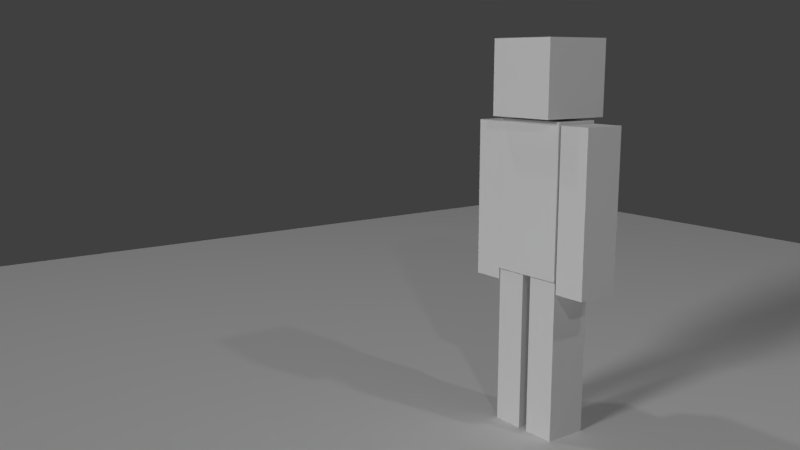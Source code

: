 # Source: 14_MutliTexture_CubeDube_Cycles.blend  (saved by Blender 2.79.0; exported with 4.5.12 LTS)
import bpy
from mathutils import Matrix  # noqa: F401  (used for matrix-valued properties, if any)

bpy.ops.wm.read_factory_settings(use_empty=True)
scene = bpy.context.scene
scene.name = 'Scene'

# ---- collections
col_collection_1 = bpy.data.collections.new('Collection 1'); scene.collection.children.link(col_collection_1)

# ---- images (referenced by path relative to the original .blend; pixels are not part of the script)
import os
ASSET_DIR = os.environ.get("B2B_ASSET_DIR", "")  # directory of the original .blend (textures are referenced by path, not embedded)
HERE = os.path.dirname(os.path.abspath(__file__))  # packed textures are extracted next to this script under _unpacked/

def load_image(name, relpath, width, height, colorspace="sRGB"):
    """Load a texture the original file referenced (path relative to the .blend, or extracted next to this script)."""
    p = next((c for c in (os.path.join(HERE, relpath), os.path.join(ASSET_DIR, relpath)) if relpath and os.path.exists(c)), "")
    if p:
        img = bpy.data.images.load(p, check_existing=True)
        img.name = name
    else:  # same state as the original file: an image datablock whose file is absent (Cycles renders it pink)
        img = bpy.data.images.new(name, width, height)
        img.source = "FILE"
        img.filepath = "//" + (relpath or name)
    img.colorspace_settings.name = colorspace
    return img
img_skin_jpg = load_image('Skin.jpg', 'CubeDude/Assets/Copyright/Skin.jpg', 1024, 1024, 'sRGB')
img_wool_jpg = load_image('Wool.jpg', 'CubeDude/Assets/Copyright/Wool.jpg', 1024, 1024, 'sRGB')
img_denim_jpg = load_image('Denim.jpg', 'CubeDude/Assets/Copyright/Denim.jpg', 1024, 1024, 'sRGB')

# ---- materials (node trees are filled in below, after node groups)
mat_face = bpy.data.materials.new('Face')
mat_face.alpha_threshold = 0.0
mat_face.use_transparent_shadow = False
mat_face.roughness = 0.5
mat_jumper = bpy.data.materials.new('Jumper')
mat_jumper.alpha_threshold = 0.0
mat_jumper.use_transparent_shadow = False
mat_jumper.roughness = 0.5
mat_trousers = bpy.data.materials.new('Trousers')
mat_trousers.alpha_threshold = 0.0
mat_trousers.use_transparent_shadow = False
mat_trousers.roughness = 0.5

# ---- material node trees

# ---- world
world_world = bpy.data.worlds.new('World'); scene.world = world_world
world_world.color = (0.05088, 0.05088, 0.05088)
world_world.use_sun_shadow = False
world_world.sun_shadow_jitter_overblur = 0.0
world_world.cycles.sampling_method = 'MANUAL'

# ---- cameras
cam_camera = bpy.data.cameras.new('Camera')
cam_camera.clip_end = 100.0
cam_camera.lens = 35.0
cam_camera.sensor_width = 32.0
cam_camera.sensor_height = 18.0
cam_camera.ortho_scale = 7.314
cam_camera.dof.focus_distance = 0.0
cam_camera.dof.aperture_fstop = 128.0

# ---- lights
light_lamp_003 = bpy.data.lights.new('Lamp.003', 'POINT')
light_lamp_003.transmission_factor = 0.0
light_lamp_003.cutoff_distance = 30.0
light_lamp_003.energy = 100.0
light_lamp_003.shadow_buffer_clip_start = 1.001
light_lamp_003.shadow_soft_size = 0.1
light_lamp_003.shadow_maximum_resolution = 0.006
light_lamp_003.use_absolute_resolution = True
light_lamp_002 = bpy.data.lights.new('Lamp.002', 'SUN')
light_lamp_002.transmission_factor = 0.0
light_lamp_002.cutoff_distance = 30.0
light_lamp_002.angle = 0.1993
light_lamp_002.energy = 1.0
light_lamp_002.shadow_buffer_clip_start = 1.001
light_lamp_002.shadow_soft_size = 0.1
light_lamp_002.shadow_cascade_max_distance = 1000.0
light_lamp_001 = bpy.data.lights.new('Lamp.001', 'POINT')
light_lamp_001.transmission_factor = 0.0
light_lamp_001.cutoff_distance = 30.0
light_lamp_001.energy = 100.0
light_lamp_001.shadow_buffer_clip_start = 1.001
light_lamp_001.shadow_soft_size = 0.1
light_lamp_001.shadow_maximum_resolution = 0.006
light_lamp_001.use_absolute_resolution = True
light_lamp = bpy.data.lights.new('Lamp', 'POINT')
light_lamp.transmission_factor = 0.0
light_lamp.cutoff_distance = 30.0
light_lamp.energy = 100.0
light_lamp.shadow_buffer_clip_start = 1.001
light_lamp.shadow_soft_size = 0.1
light_lamp.shadow_maximum_resolution = 0.006
light_lamp.use_absolute_resolution = True

# ---- meshes
me_plane = bpy.data.meshes.new('Plane')
me_plane.from_pydata([(-1.0, 4.371e-08, 1.0), (1.0, 4.371e-08, 1.0), (-1.0, -4.371e-08, -1.0), (1.0, -4.371e-08, -1.0)], [], [(0, 1, 3, 2)])
me_plane.use_remesh_preserve_volume = False
me_plane.use_remesh_preserve_attributes = False
me_plane.use_mirror_vertex_groups = False
me_plane.update()
me_cube_004 = bpy.data.meshes.new('Cube.004')
me_cube_004.from_pydata([(-0.3558, -0.1996, 0.1095), (-0.3558, 0.5907, 0.1095), (-0.3558, -0.1996, -0.1095), (-0.3558, 0.5907, -0.1095), (-0.1939, -0.1996, 0.1095), (-0.1939, 0.5907, 0.1095), (-0.1939, -0.1996, -0.1095), (-0.1939, 0.5907, -0.1095), (-0.3558, 0.1955, 0.1095), (-0.3558, 0.1955, -0.1095), (-0.1939, 0.1955, -0.1095), (-0.1939, 0.1955, 0.1095), (-0.1871, -0.9381, 0.1095), (-0.1871, -0.1477, 0.1095), (-0.1871, -0.9381, -0.1095), (-0.1871, -0.1477, -0.1095), (-0.02522, -0.9381, 0.1095), (-0.02522, -0.1477, 0.1095), (-0.02522, -0.9381, -0.1095), (-0.02522, -0.1477, -0.1095), (-0.1871, -0.5429, 0.1095), (-0.1871, -0.5429, -0.1095), (-0.02522, -0.5429, -0.1095), (-0.02522, -0.5429, 0.1095), (-0.1871, -0.1423, 0.1169), (-0.1871, 0.6056, 0.1169), (-0.1871, -0.1423, -0.1169), (-0.1871, 0.6056, -0.1169), (-0.1819, 0.618, 0.1825), (-0.1819, 0.983, 0.1825), (-0.1819, 0.618, -0.1825), (-0.1819, 0.983, -0.1825), (0.3558, -0.1996, 0.1095), (0.3558, 0.5907, 0.1095), (0.3558, -0.1996, -0.1095), (0.3558, 0.5907, -0.1095), (0.1939, -0.1996, 0.1095), (0.1939, 0.5907, 0.1095), (0.1939, -0.1996, -0.1095), (0.1939, 0.5907, -0.1095), (0.3558, 0.1955, 0.1095), (0.3558, 0.1955, -0.1095), (0.1939, 0.1955, -0.1095), (0.1939, 0.1955, 0.1095), (0.1871, -0.9381, 0.1095), (0.1871, -0.1477, 0.1095), (0.1871, -0.9381, -0.1095), (0.1871, -0.1477, -0.1095), (0.02522, -0.9381, 0.1095), (0.02522, -0.1477, 0.1095), (0.02522, -0.9381, -0.1095), (0.02522, -0.1477, -0.1095), (0.1871, -0.5429, 0.1095), (0.1871, -0.5429, -0.1095), (0.02522, -0.5429, -0.1095), (0.02522, -0.5429, 0.1095), (0.1871, -0.1423, 0.1169), (0.1871, 0.6056, 0.1169), (0.1871, -0.1423, -0.1169), (0.1871, 0.6056, -0.1169), (0.1819, 0.618, 0.1825), (0.1819, 0.983, 0.1825), (0.1819, 0.618, -0.1825), (0.1819, 0.983, -0.1825), (-0.0005982, 0.618, -0.1825), (-0.0005982, 0.983, -0.1825), (-0.0005982, 0.618, 0.1825), (-0.0005982, 0.983, 0.1825), (-0.0005982, -0.1423, -0.1169), (-0.0005982, 0.6056, -0.1169), (-0.0005982, -0.1423, 0.1169), (-0.0005982, 0.6056, 0.1169)], [], [(8, 1, 3, 9), (9, 3, 7, 10), (10, 7, 5, 11), (11, 5, 1, 8), (2, 6, 4, 0), (7, 3, 1, 5), (4, 11, 8, 0), (6, 10, 11, 4), (2, 9, 10, 6), (0, 8, 9, 2), (20, 13, 15, 21), (21, 15, 19, 22), (22, 19, 17, 23), (23, 17, 13, 20), (14, 18, 16, 12), (19, 15, 13, 17), (16, 23, 20, 12), (18, 22, 23, 16), (14, 21, 22, 18), (12, 20, 21, 14), (24, 25, 27, 26), (70, 71, 25, 24), (69, 27, 25, 71), (28, 29, 31, 30), (66, 67, 29, 28), (65, 31, 29, 67), (30, 64, 66, 28), (30, 31, 65, 64), (26, 68, 70, 24), (26, 27, 69, 68), (40, 41, 35, 33), (41, 42, 39, 35), (42, 43, 37, 39), (43, 40, 33, 37), (34, 32, 36, 38), (39, 37, 33, 35), (36, 32, 40, 43), (38, 36, 43, 42), (34, 38, 42, 41), (32, 34, 41, 40), (52, 53, 47, 45), (53, 54, 51, 47), (54, 55, 49, 51), (55, 52, 45, 49), (46, 44, 48, 50), (51, 49, 45, 47), (48, 44, 52, 55), (50, 48, 55, 54), (46, 50, 54, 53), (44, 46, 53, 52), (56, 58, 59, 57), (70, 56, 57, 71), (69, 71, 57, 59), (60, 62, 63, 61), (66, 60, 61, 67), (65, 67, 61, 63), (62, 60, 66, 64), (62, 64, 65, 63), (58, 56, 70, 68), (58, 68, 69, 59)])
me_cube_004.polygons.foreach_set('material_index', [1, 1, 1, 1, 0, 1, 0, 0, 0, 0, 2, 2, 2, 2, 2, 2, 2, 2, 2, 2, 1, 1, 1, 0, 0, 0, 0, 0, 1, 1, 1, 1, 1, 1, 0, 1, 0, 0, 0, 0, 2, 2, 2, 2, 2, 2, 2, 2, 2, 2, 1, 1, 1, 0, 0, 0, 0, 0, 0, 1])
_uv = me_cube_004.uv_layers.new(name='UVMap')
_uv.uv.foreach_set('vector', [-0.6177, 0.326, -1.361, 0.326, -1.361, -0.0859, -0.6177, -0.0859, 0.1258, -0.8294, 0.1258, -1.573, 0.4303, -1.573, 0.4303, -0.8294, 0.4278, 0.2571, 0.5521, 0.2571, 0.5521, 0.326, 0.4278, 0.326, 0.4303, 1.07, 0.4303, 1.813, 0.1258, 1.813, 0.1258, 1.07, 0.1957, 0.1801, 0.3604, 0.1801, 0.3604, 0.403, 0.1957, 0.403, 0.4303, 2.225, 0.1258, 2.225, 0.1258, 1.813, 0.4303, 1.813, 0.3604, 0.403, 0.3604, 0.8053, 0.1957, 0.8053, 0.1957, 0.403, 0.3604, 0.1801, 0.7627, 0.1801, 0.7627, 0.403, 0.3604, 0.403, 0.1957, 0.1801, 0.1957, -0.2222, 0.3604, -0.2222, 0.3604, 0.1801, 0.1957, 0.403, -0.2066, 0.403, -0.2066, 0.1801, 0.1957, 0.1801, 0.318, 1.169, 0.318, 1.488, 0.1415, 1.488, 0.1415, 1.169, 0.318, 0.3556, 0.318, 0.03699, 0.4485, 0.03699, 0.4485, 0.3556, 0.625, 1.169, 0.625, 1.488, 0.4485, 1.488, 0.4485, 1.169, 0.4485, 1.169, 0.4485, 1.488, 0.318, 1.488, 0.318, 1.169, 0.318, 0.6743, 0.4485, 0.6743, 0.4485, 0.8508, 0.318, 0.8508, 0.3995, 0.9875, 0.367, 0.9875, 0.367, 0.9435, 0.3995, 0.9435, 0.4485, 0.8508, 0.4485, 1.169, 0.318, 1.169, 0.318, 0.8508, 0.625, 0.8508, 0.625, 1.169, 0.4485, 1.169, 0.4485, 0.8508, 0.318, 0.6743, 0.318, 0.3556, 0.4485, 0.3556, 0.4485, 0.6743, 0.318, 0.8508, 0.318, 1.169, 0.1415, 1.169, 0.1415, 0.8508, 0.5644, 2.341, 0.5644, 0.6891, 1.081, 0.6891, 1.081, 2.341, 0.1527, 2.341, 0.1527, 0.6891, 0.5644, 0.6891, 0.5644, 2.341, 0.1527, 0.1727, 0.5644, 0.1727, 0.5644, 0.6891, 0.1527, 0.6891, 0.4334, 0.08122, 0.4334, 0.5532, -0.03862, 0.5532, -0.03862, 0.08122, 0.6678, 0.08122, 0.6678, 0.5532, 0.4334, 0.5532, 0.4334, 0.08122, 0.6678, 1.025, 0.4334, 1.025, 0.4334, 0.5532, 0.6678, 0.5532, 0.4334, -0.3908, 0.6678, -0.3908, 0.6678, 0.08122, 0.4334, 0.08122, 0.4334, 1.497, 0.4334, 1.025, 0.6678, 1.025, 0.6678, 1.497, 0.5644, 2.857, 0.1527, 2.857, 0.1527, 2.341, 0.5644, 2.341, 0.5644, -1.479, 0.5644, 0.1727, 0.1527, 0.1727, 0.1527, -1.479, 1.174, 0.326, 1.174, -0.0859, 1.917, -0.0859, 1.917, 0.326, 0.4303, -0.8294, 0.1258, -0.8294, 0.1258, -1.573, 0.4303, -1.573, 0.1283, 0.2571, 0.1283, 0.326, 0.003971, 0.326, 0.003971, 0.2571, 0.1258, 1.07, 0.4303, 1.07, 0.4303, 1.813, 0.1258, 1.813, 0.3604, 0.1801, 0.3604, 0.403, 0.1957, 0.403, 0.1957, 0.1801, 0.1258, 2.225, 0.1258, 1.813, 0.4303, 1.813, 0.4303, 2.225, 0.1957, 0.403, 0.3604, 0.403, 0.3604, 0.8053, 0.1957, 0.8053, 0.2526, 0.2571, 0.2526, 0.326, 0.1283, 0.326, 0.1283, 0.2571, 0.3604, 0.1801, 0.1957, 0.1801, 0.1957, -0.2222, 0.3604, -0.2222, 0.3604, 0.403, 0.3604, 0.1801, 0.7627, 0.1801, 0.7627, 0.403, 0.4485, 1.169, 0.625, 1.169, 0.625, 1.488, 0.4485, 1.488, 0.4485, 0.3556, 0.318, 0.3556, 0.318, 0.03699, 0.4485, 0.03699, 0.1415, 1.169, 0.318, 1.169, 0.318, 1.488, 0.1415, 1.488, 0.318, 1.169, 0.4485, 1.169, 0.4485, 1.488, 0.318, 1.488, 0.4485, 0.6743, 0.4485, 0.8508, 0.318, 0.8508, 0.318, 0.6743, 0.367, 0.9875, 0.367, 0.9435, 0.3995, 0.9435, 0.3995, 0.9875, 0.318, 0.8508, 0.4485, 0.8508, 0.4485, 1.169, 0.318, 1.169, 0.1415, 0.8508, 0.318, 0.8508, 0.318, 1.169, 0.1415, 1.169, 0.4485, 0.6743, 0.318, 0.6743, 0.318, 0.3556, 0.4485, 0.3556, 0.4485, 0.8508, 0.625, 0.8508, 0.625, 1.169, 0.4485, 1.169, -0.2617, 2.341, -0.7781, 2.341, -0.7781, 0.6891, -0.2617, 0.6891, 0.1527, 2.341, -0.2617, 2.341, -0.2617, 0.6891, 0.1527, 0.6891, 0.1527, 0.1727, 0.1527, 0.6891, -0.2617, 0.6891, -0.2617, 0.1727, 0.9038, 0.08122, 1.376, 0.08122, 1.376, 0.5532, 0.9038, 0.5532, 0.6678, 0.08122, 0.9038, 0.08122, 0.9038, 0.5532, 0.6678, 0.5532, 0.6678, 1.025, 0.6678, 0.5532, 0.9038, 0.5532, 0.9038, 1.025, 0.9038, -0.3908, 0.9038, 0.08122, 0.6678, 0.08122, 0.6678, -0.3908, 0.9038, 1.497, 0.6678, 1.497, 0.6678, 1.025, 0.9038, 1.025, -0.2617, 2.857, -0.2617, 2.341, 0.1527, 2.341, 0.1527, 2.857, -0.2617, -1.479, 0.1527, -1.479, 0.1527, 0.1727, -0.2617, 0.1727])
me_cube_004.materials.append(mat_face)
me_cube_004.materials.append(mat_jumper)
me_cube_004.materials.append(mat_trousers)
me_cube_004.use_remesh_preserve_volume = False
me_cube_004.use_remesh_preserve_attributes = False
me_cube_004.use_mirror_vertex_groups = False
me_cube_004.update()

# ---- objects
ob_lamp_003 = bpy.data.objects.new('Lamp.003', light_lamp_003)
ob_lamp_002 = bpy.data.objects.new('Lamp.002', light_lamp_002)
ob_lamp_001 = bpy.data.objects.new('Lamp.001', light_lamp_001)
ob_ground = bpy.data.objects.new('Ground', me_plane)
ob_cube_dube = bpy.data.objects.new('Cube Dube', me_cube_004)
ob_lamp = bpy.data.objects.new('Lamp', light_lamp)
ob_camera = bpy.data.objects.new('Camera', cam_camera)

# ---- transforms, parenting, visibility, modifiers, constraints
ob_lamp_003.location = (4.446, -2.777, 4.213)
ob_lamp_003.rotation_euler = (0.6503, 0.05522, 1.866)
ob_lamp_003.lock_rotations_4d = False
ob_lamp_003.empty_display_type = 'ARROWS'
ob_lamp_003.color = (0.0, 0.0, 0.0, 0.0)
ob_lamp_003.lineart.crease_threshold = 0.0
ob_lamp_002.location = (0.8054, -5.018, 4.338)
ob_lamp_002.rotation_euler = (1.09, -0.7585, 6.748)
ob_lamp_002.lock_rotations_4d = False
ob_lamp_002.empty_display_type = 'ARROWS'
ob_lamp_002.color = (0.0, 0.0, 0.0, 0.0)
ob_lamp_002.lineart.crease_threshold = 0.0
ob_lamp_001.location = (-1.829, -1.412, 6.616)
ob_lamp_001.rotation_euler = (0.6503, 0.05522, 1.866)
ob_lamp_001.lock_rotations_4d = False
ob_lamp_001.empty_display_type = 'ARROWS'
ob_lamp_001.color = (0.0, 0.0, 0.0, 0.0)
ob_lamp_001.lineart.crease_threshold = 0.0
ob_ground.location = (-5.821e-11, 0.0, 0.0)
ob_ground.rotation_euler = (1.571, -0.0, 0.0)
ob_ground.scale = (5.313, 5.313, 5.313)
ob_ground.lineart.crease_threshold = 0.0
ob_cube_dube.location = (-0.0005981, 1.192e-07, 0.9381)
ob_cube_dube.rotation_euler = (1.571, -0.0, 0.0)
ob_cube_dube.lineart.crease_threshold = 0.0
ob_lamp.location = (4.076, 1.005, 5.904)
ob_lamp.rotation_euler = (0.6503, 0.05522, 1.866)
ob_lamp.lock_rotations_4d = False
ob_lamp.empty_display_type = 'ARROWS'
ob_lamp.color = (0.0, 0.0, 0.0, 0.0)
ob_lamp.lineart.crease_threshold = 0.0
ob_camera.location = (2.967, -3.04, 1.822)
ob_camera.rotation_euler = (1.384, -8.104e-06, 0.9395)
ob_camera.lock_rotations_4d = False
ob_camera.empty_display_type = 'ARROWS'
ob_camera.color = (0.0, 0.0, 0.0, 0.0)
ob_camera.display_type = 'WIRE'
ob_camera.lineart.crease_threshold = 0.0

# ---- collection membership
col_collection_1.objects.link(ob_lamp_003)
col_collection_1.objects.link(ob_lamp_002)
col_collection_1.objects.link(ob_lamp_001)
col_collection_1.objects.link(ob_ground)
col_collection_1.objects.link(ob_cube_dube)
col_collection_1.objects.link(ob_lamp)
col_collection_1.objects.link(ob_camera)

# ---- scene / render settings (as saved in the file)
scene.camera = ob_camera
scene.frame_start = 1; scene.frame_end = 250; scene.frame_set(1)
scene.render.engine = 'BLENDER_EEVEE_NEXT'
scene.render.dither_intensity = 0.0
scene.cycles.shading_system = True
scene.cycles.samples = 128
scene.cycles.sampling_pattern = 'TABULATED_SOBOL'
scene.cycles.use_adaptive_sampling = False
scene.cycles.use_light_tree = False
scene.cycles.blur_glossy = 0.0
scene.cycles.sample_clamp_indirect = 0.0
scene.view_settings.view_transform = 'Standard'
bpy.context.view_layer.update()
